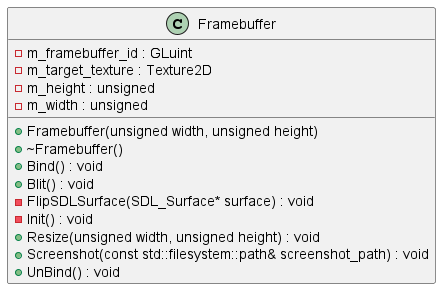

The diagram above was rendered by PlantUML. Its source (embedded in the PNG):
@startuml



class Framebuffer {
	+Framebuffer(unsigned width, unsigned height)
	+~Framebuffer()
	-m_framebuffer_id : GLuint
	-m_target_texture : Texture2D
	-m_height : unsigned
	-m_width : unsigned
	+Bind() : void
	+Blit() : void
	-FlipSDLSurface(SDL_Surface* surface) : void
	-Init() : void
	+Resize(unsigned width, unsigned height) : void
	+Screenshot(const std::filesystem::path& screenshot_path) : void
	+UnBind() : void
}



@enduml